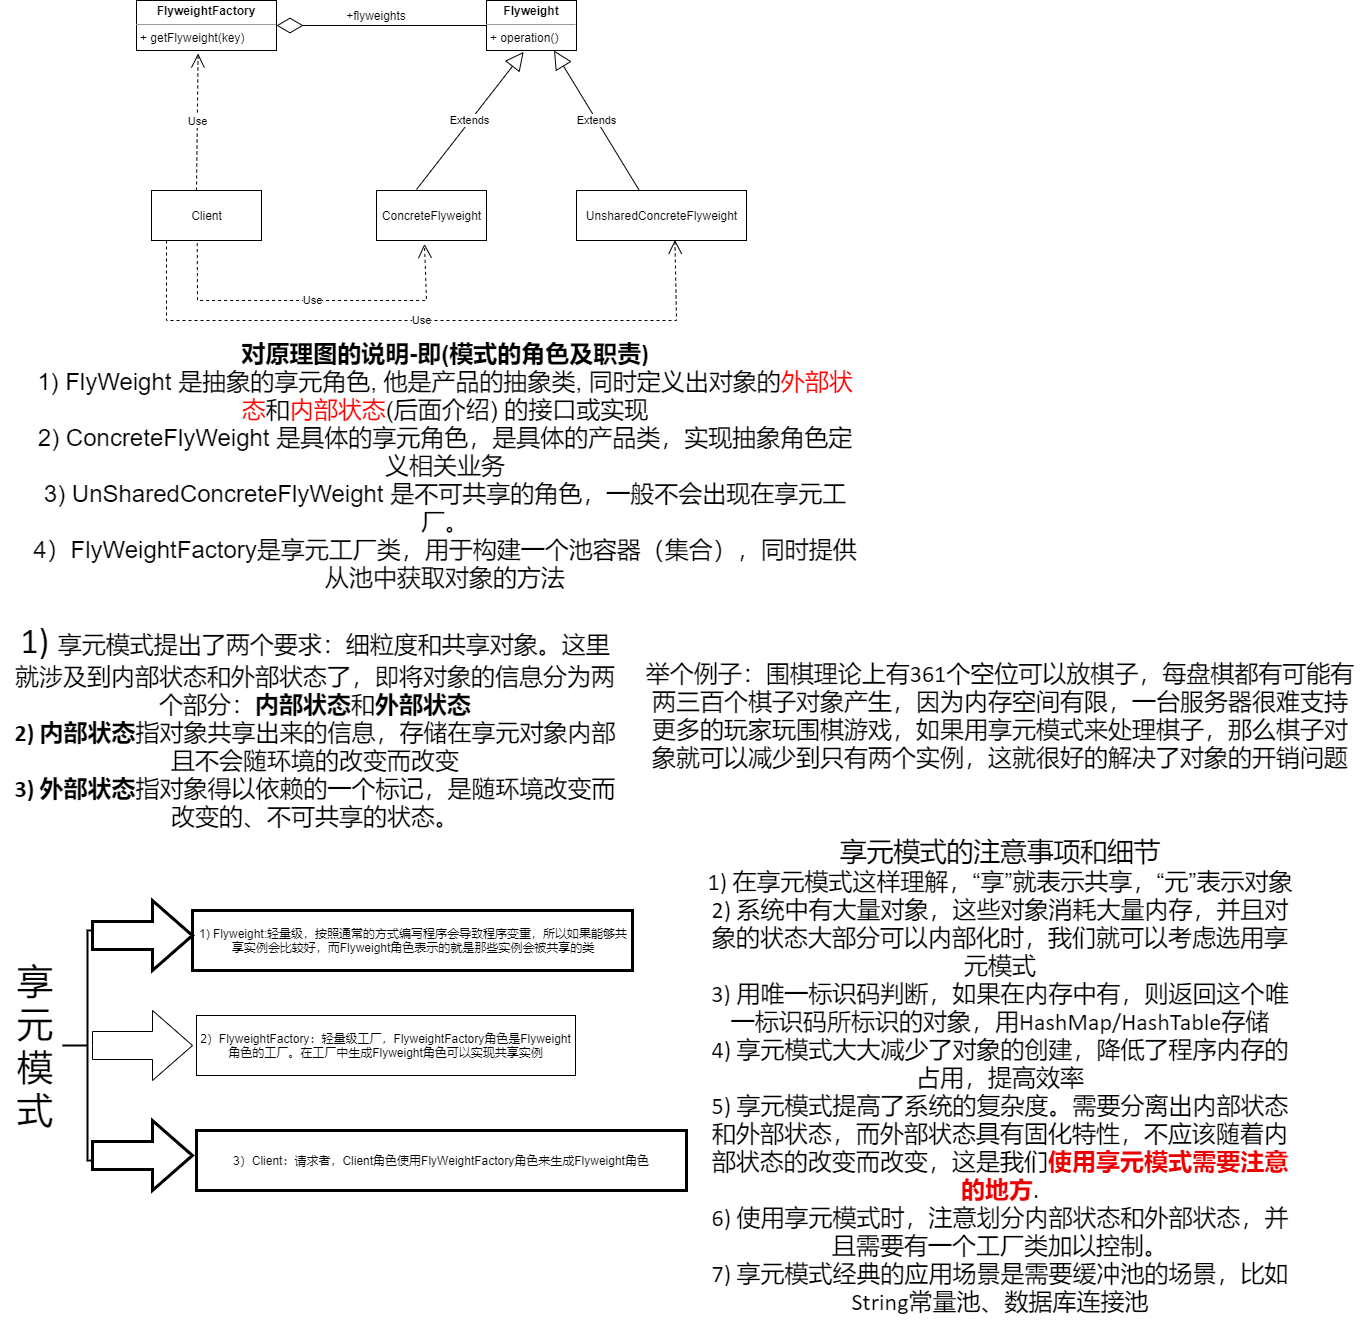

The diagram above was exported from draw.io. Its source (the exported page's mxGraphModel, read from the mxfile embedded in the PNG):
<mxGraphModel dx="1264" dy="632" grid="1" gridSize="10" guides="1" tooltips="1" connect="1" arrows="1" fold="1" page="1" pageScale="1" pageWidth="827" pageHeight="1169" math="0" shadow="0">
  <root>
    <mxCell id="0" />
    <mxCell id="1" parent="0" />
    <mxCell id="lfGUtl3-PWN74Ytsn9yV-1" value="&lt;p style=&quot;margin: 0px ; margin-top: 4px ; text-align: center&quot;&gt;&lt;b&gt;Flyweight&lt;/b&gt;&lt;/p&gt;&lt;hr size=&quot;1&quot;&gt;&lt;p style=&quot;margin: 0px ; margin-left: 4px&quot;&gt;&lt;/p&gt;&lt;p style=&quot;margin: 0px ; margin-left: 4px&quot;&gt;+ operation()&lt;/p&gt;" style="verticalAlign=top;align=left;overflow=fill;fontSize=12;fontFamily=Helvetica;html=1;" vertex="1" parent="1">
      <mxGeometry x="526" y="40" width="90" height="50" as="geometry" />
    </mxCell>
    <mxCell id="lfGUtl3-PWN74Ytsn9yV-2" value="&lt;p style=&quot;margin: 0px ; margin-top: 4px ; text-align: center&quot;&gt;&lt;b&gt;FlyweightFactory&lt;/b&gt;&lt;/p&gt;&lt;hr size=&quot;1&quot;&gt;&lt;p style=&quot;margin: 0px ; margin-left: 4px&quot;&gt;&lt;/p&gt;&lt;p style=&quot;margin: 0px ; margin-left: 4px&quot;&gt;+ getFlyweight(key)&lt;/p&gt;" style="verticalAlign=top;align=left;overflow=fill;fontSize=12;fontFamily=Helvetica;html=1;" vertex="1" parent="1">
      <mxGeometry x="176" y="40" width="140" height="50" as="geometry" />
    </mxCell>
    <mxCell id="lfGUtl3-PWN74Ytsn9yV-3" value="Client" style="html=1;" vertex="1" parent="1">
      <mxGeometry x="191" y="230" width="110" height="50" as="geometry" />
    </mxCell>
    <mxCell id="lfGUtl3-PWN74Ytsn9yV-4" value="ConcreteFlyweight" style="html=1;" vertex="1" parent="1">
      <mxGeometry x="416" y="230" width="110" height="50" as="geometry" />
    </mxCell>
    <mxCell id="lfGUtl3-PWN74Ytsn9yV-5" value="UnsharedConcreteFlyweight" style="html=1;" vertex="1" parent="1">
      <mxGeometry x="616" y="230" width="170" height="50" as="geometry" />
    </mxCell>
    <mxCell id="lfGUtl3-PWN74Ytsn9yV-10" value="" style="endArrow=diamondThin;endFill=0;endSize=24;html=1;rounded=0;exitX=0;exitY=0.5;exitDx=0;exitDy=0;entryX=1;entryY=0.5;entryDx=0;entryDy=0;" edge="1" parent="1" source="lfGUtl3-PWN74Ytsn9yV-1" target="lfGUtl3-PWN74Ytsn9yV-2">
      <mxGeometry width="160" relative="1" as="geometry">
        <mxPoint x="166" y="64.5" as="sourcePoint" />
        <mxPoint x="326" y="64.5" as="targetPoint" />
      </mxGeometry>
    </mxCell>
    <mxCell id="lfGUtl3-PWN74Ytsn9yV-11" value="+flyweights" style="text;html=1;strokeColor=none;fillColor=none;align=center;verticalAlign=middle;whiteSpace=wrap;rounded=0;" vertex="1" parent="1">
      <mxGeometry x="386" y="40" width="60" height="30" as="geometry" />
    </mxCell>
    <mxCell id="lfGUtl3-PWN74Ytsn9yV-14" value="Use" style="endArrow=open;endSize=12;dashed=1;html=1;rounded=0;entryX=0.44;entryY=1.06;entryDx=0;entryDy=0;entryPerimeter=0;" edge="1" parent="1" target="lfGUtl3-PWN74Ytsn9yV-2">
      <mxGeometry width="160" relative="1" as="geometry">
        <mxPoint x="236" y="230" as="sourcePoint" />
        <mxPoint x="396" y="230" as="targetPoint" />
      </mxGeometry>
    </mxCell>
    <mxCell id="lfGUtl3-PWN74Ytsn9yV-15" value="Use" style="endArrow=open;endSize=12;dashed=1;html=1;rounded=0;exitX=0.416;exitY=1.052;exitDx=0;exitDy=0;exitPerimeter=0;entryX=0.436;entryY=1.068;entryDx=0;entryDy=0;entryPerimeter=0;" edge="1" parent="1" source="lfGUtl3-PWN74Ytsn9yV-3" target="lfGUtl3-PWN74Ytsn9yV-4">
      <mxGeometry width="160" relative="1" as="geometry">
        <mxPoint x="276" y="437" as="sourcePoint" />
        <mxPoint x="606" y="270" as="targetPoint" />
        <Array as="points">
          <mxPoint x="237" y="340" />
          <mxPoint x="466" y="340" />
        </Array>
      </mxGeometry>
    </mxCell>
    <mxCell id="lfGUtl3-PWN74Ytsn9yV-16" value="Use" style="endArrow=open;endSize=12;dashed=1;html=1;rounded=0;exitX=0.416;exitY=1.052;exitDx=0;exitDy=0;exitPerimeter=0;entryX=0.579;entryY=0.988;entryDx=0;entryDy=0;entryPerimeter=0;" edge="1" parent="1" target="lfGUtl3-PWN74Ytsn9yV-5">
      <mxGeometry width="160" relative="1" as="geometry">
        <mxPoint x="206" y="280" as="sourcePoint" />
        <mxPoint x="433.20000000000005" y="280.79999999999995" as="targetPoint" />
        <Array as="points">
          <mxPoint x="206" y="360" />
          <mxPoint x="716" y="360" />
        </Array>
      </mxGeometry>
    </mxCell>
    <mxCell id="lfGUtl3-PWN74Ytsn9yV-17" value="Extends" style="endArrow=block;endSize=16;endFill=0;html=1;rounded=0;entryX=0.413;entryY=1.028;entryDx=0;entryDy=0;entryPerimeter=0;" edge="1" parent="1" target="lfGUtl3-PWN74Ytsn9yV-1">
      <mxGeometry width="160" relative="1" as="geometry">
        <mxPoint x="456" y="229" as="sourcePoint" />
        <mxPoint x="616" y="229" as="targetPoint" />
      </mxGeometry>
    </mxCell>
    <mxCell id="lfGUtl3-PWN74Ytsn9yV-19" value="Extends" style="endArrow=block;endSize=16;endFill=0;html=1;rounded=0;entryX=0.75;entryY=1;entryDx=0;entryDy=0;" edge="1" parent="1" target="lfGUtl3-PWN74Ytsn9yV-1">
      <mxGeometry width="160" relative="1" as="geometry">
        <mxPoint x="678.83" y="230" as="sourcePoint" />
        <mxPoint x="786.0000000000001" y="92.39999999999998" as="targetPoint" />
      </mxGeometry>
    </mxCell>
    <mxCell id="lfGUtl3-PWN74Ytsn9yV-20" value="&lt;div&gt;&lt;font style=&quot;font-size: 24px&quot;&gt;&lt;span style=&quot;font-weight: bold&quot;&gt;对原理图的说明-即(模式的角色及职责&lt;/span&gt;&lt;span style=&quot;font-family: &amp;#34;calibri&amp;#34; , &amp;#34;bold&amp;#34; ; font-weight: bold&quot;&gt;)&lt;br&gt;&lt;/span&gt;&lt;/font&gt;&lt;/div&gt;&lt;div&gt;&lt;font style=&quot;font-size: 24px&quot;&gt;1) FlyWeight 是抽象的享元角色, 他是产品的抽象类, 同时定义出对象的&lt;span style=&quot;color: rgb(255 , 0 , 0)&quot;&gt;外部状态&lt;/span&gt;和&lt;span style=&quot;color: rgb(255 , 0 , 0)&quot;&gt;内部状态&lt;/span&gt;(后面介绍) 的接口或实现&lt;/font&gt;&lt;/div&gt;&lt;div&gt;&lt;font style=&quot;font-size: 24px&quot;&gt;2) ConcreteFlyWeight 是具体的享元角色，是具体的产品类，实现抽象角色定义相关业务&lt;br&gt;&lt;/font&gt;&lt;/div&gt;&lt;div&gt;&lt;font style=&quot;font-size: 24px&quot;&gt;3) UnSharedConcreteFlyWeight 是不可共享的角色，一般不会出现在享元工厂。&lt;/font&gt;&lt;/div&gt;&lt;div&gt;&lt;font style=&quot;font-size: 24px&quot;&gt;4）FlyWeightFactory是享元工厂类，用于构建一个池容器（集合），同时提供从池中获取对象的方法&lt;/font&gt;&lt;/div&gt;" style="text;html=1;strokeColor=none;fillColor=none;align=center;verticalAlign=middle;whiteSpace=wrap;rounded=0;" vertex="1" parent="1">
      <mxGeometry x="70" y="410" width="830" height="190" as="geometry" />
    </mxCell>
    <mxCell id="lfGUtl3-PWN74Ytsn9yV-22" value="&lt;div&gt;&lt;font&gt;&lt;span style=&quot;font-size: 36px ; font-family: &amp;#34;calibri&amp;#34;&quot;&gt;1) &lt;/span&gt;&lt;font style=&quot;font-size: 24px&quot;&gt;享元模式提出了两个要求：细粒度和共享对象。这里就涉及到内部状态和外部状态&lt;/font&gt;&lt;/font&gt;&lt;span style=&quot;font-size: 24px&quot;&gt;了，即将对象的信息分为两个部分：&lt;/span&gt;&lt;span style=&quot;font-size: 24px ; font-weight: bold&quot;&gt;内部状态&lt;/span&gt;&lt;span style=&quot;font-size: 24px&quot;&gt;和&lt;/span&gt;&lt;span style=&quot;font-size: 24px ; font-weight: bold&quot;&gt;外部状态&lt;/span&gt;&lt;/div&gt;&lt;div&gt;&lt;font style=&quot;font-size: 24px&quot;&gt;&lt;span style=&quot;font-family: &amp;#34;calibri&amp;#34; , &amp;#34;bold&amp;#34; ; font-weight: bold&quot;&gt;2) &lt;/span&gt;&lt;span style=&quot;font-weight: bold&quot;&gt;内部状态&lt;/span&gt;指对象共享出来的信息，存储在享元对象内部且不会随环境的改变而改变&lt;br&gt;&lt;/font&gt;&lt;/div&gt;&lt;div&gt;&lt;font style=&quot;font-size: 24px&quot;&gt;&lt;span style=&quot;font-family: &amp;#34;calibri&amp;#34; , &amp;#34;bold&amp;#34; ; font-weight: bold&quot;&gt;3) &lt;/span&gt;&lt;span style=&quot;font-weight: bold&quot;&gt;外部状态&lt;/span&gt;指对象得以依赖的一个标记，是随环境改变而改变的、不可共享的状态。&lt;/font&gt;&lt;/div&gt;" style="text;html=1;strokeColor=none;fillColor=none;align=center;verticalAlign=middle;whiteSpace=wrap;rounded=0;" vertex="1" parent="1">
      <mxGeometry x="50" y="750" width="610" height="30" as="geometry" />
    </mxCell>
    <mxCell id="lfGUtl3-PWN74Ytsn9yV-23" value="&lt;div&gt;&lt;font style=&quot;font-size: 24px&quot;&gt;举个例子：围棋理论上有&lt;span style=&quot;font-family: &amp;#34;calibri&amp;#34;&quot;&gt;361&lt;/span&gt;个空位可以放棋子，每盘棋都有可能有两三百个棋子对象产生，因为内存空间有限，一台服务器很难支持更多的玩家玩围棋游戏，如果用享元模式来处理棋子，那么棋子对象就可以减少到只有两个实例，这就很好的解决了对象的开销问题&lt;/font&gt;&lt;/div&gt;" style="text;html=1;strokeColor=none;fillColor=none;align=center;verticalAlign=middle;whiteSpace=wrap;rounded=0;" vertex="1" parent="1">
      <mxGeometry x="680" y="645" width="720" height="220" as="geometry" />
    </mxCell>
    <mxCell id="lfGUtl3-PWN74Ytsn9yV-24" value="&lt;div&gt;&lt;span style=&quot;font-size: 20.04pt&quot;&gt;享元模式的注意事项和细节&lt;br&gt;&lt;/span&gt;&lt;/div&gt;&lt;div&gt;&lt;span style=&quot;font-size: 18pt ; font-family: &amp;#34;calibri&amp;#34;&quot;&gt;1) &lt;/span&gt;&lt;span style=&quot;font-size: 18pt&quot;&gt;在享元模式这样理解，“享”就表示共享，“元”表示对象&lt;br&gt;&lt;/span&gt;&lt;/div&gt;&lt;div&gt;&lt;span style=&quot;font-size: 18pt ; font-family: &amp;#34;calibri&amp;#34;&quot;&gt;2) &lt;/span&gt;&lt;span style=&quot;font-size: 18pt&quot;&gt;系统中有大量对象，这些对象消耗大量内存，并且对象的状态大部分可以内部化时，&lt;/span&gt;&lt;span style=&quot;font-size: 18pt&quot;&gt;我们就可以考虑选用享元模式&lt;/span&gt;&lt;/div&gt;&lt;div&gt;&lt;span style=&quot;font-size: 18.02pt ; font-family: &amp;#34;calibri&amp;#34;&quot;&gt;3) &lt;/span&gt;&lt;span style=&quot;font-size: 18.02pt&quot;&gt;用唯一标识码判断，如果在内存中有，则返回这个唯一标识码所标识的对象，用&lt;/span&gt;&lt;span style=&quot;font-size: 18pt ; font-family: &amp;#34;calibri&amp;#34;&quot;&gt;HashMap/HashTable&lt;/span&gt;&lt;span style=&quot;font-size: 18pt&quot;&gt;存储&lt;/span&gt;&lt;/div&gt;&lt;div&gt;&lt;span style=&quot;font-size: 18pt ; font-family: &amp;#34;calibri&amp;#34;&quot;&gt;4) &lt;/span&gt;&lt;span style=&quot;font-size: 18pt&quot;&gt;享元模式大大减少了对象的创建，降低了程序内存的占用，提高效率&lt;br&gt;&lt;/span&gt;&lt;/div&gt;&lt;div&gt;&lt;span style=&quot;font-size: 18pt ; font-family: &amp;#34;calibri&amp;#34;&quot;&gt;5) &lt;/span&gt;&lt;span style=&quot;font-size: 18pt&quot;&gt;享元模式提高了系统的复杂度。需要分离出内部状态和外部状态，而外部状态具有&lt;/span&gt;&lt;span style=&quot;font-size: 18.02pt&quot;&gt;固化特性，不应该随着内部状态的改变而改变，这是我们&lt;/span&gt;&lt;span style=&quot;font-size: 18.02pt ; color: rgb(234 , 0 , 0) ; font-weight: bold&quot;&gt;使用享元模式需要注意的&lt;/span&gt;&lt;span style=&quot;font-size: 18pt ; color: rgb(234 , 0 , 0) ; font-weight: bold&quot;&gt;地方&lt;/span&gt;&lt;span style=&quot;font-size: 18pt ; font-family: &amp;#34;calibri&amp;#34;&quot;&gt;.&lt;/span&gt;&lt;/div&gt;&lt;div&gt;&lt;span style=&quot;font-size: 18pt ; font-family: &amp;#34;calibri&amp;#34;&quot;&gt;6) &lt;/span&gt;&lt;span style=&quot;font-size: 18pt&quot;&gt;使用享元模式时，注意划分内部状态和外部状态，并且需要有一个工厂类加以控制。&lt;br&gt;&lt;/span&gt;&lt;/div&gt;&lt;div&gt;&lt;span style=&quot;font-size: 18pt ; font-family: &amp;#34;calibri&amp;#34;&quot;&gt;7) &lt;/span&gt;&lt;span style=&quot;font-size: 18pt&quot;&gt;享元模式经典的应用场景是需要缓冲池的场景，比如 &lt;/span&gt;&lt;span style=&quot;font-size: 18pt ; font-family: &amp;#34;calibri&amp;#34;&quot;&gt;String&lt;/span&gt;&lt;span style=&quot;font-size: 18pt&quot;&gt;常量池、数据库连接池&lt;/span&gt;&lt;/div&gt;" style="text;html=1;strokeColor=none;fillColor=none;align=center;verticalAlign=middle;whiteSpace=wrap;rounded=0;" vertex="1" parent="1">
      <mxGeometry x="740" y="890" width="600" height="450" as="geometry" />
    </mxCell>
    <mxCell id="lfGUtl3-PWN74Ytsn9yV-25" value="" style="strokeWidth=2;html=1;shape=mxgraph.flowchart.annotation_2;align=left;labelPosition=right;pointerEvents=1;" vertex="1" parent="1">
      <mxGeometry x="102" y="970" width="50" height="230" as="geometry" />
    </mxCell>
    <mxCell id="lfGUtl3-PWN74Ytsn9yV-26" value="&lt;div style=&quot;text-align: center&quot;&gt;1) Flyweight:轻量级，按照通常的方式编写程序会导致程序变重，所以如果能够共享实例会比较好，而Flyweight角色表示的就是那些实例会被共享的类&lt;/div&gt;" style="rounded=0;whiteSpace=wrap;html=1;pointerEvents=1;strokeWidth=3;align=left;" vertex="1" parent="1">
      <mxGeometry x="232" y="950" width="440" height="60" as="geometry" />
    </mxCell>
    <mxCell id="lfGUtl3-PWN74Ytsn9yV-27" value="" style="html=1;shadow=0;dashed=0;align=center;verticalAlign=middle;shape=mxgraph.arrows2.arrow;dy=0.6;dx=40;notch=0;pointerEvents=1;strokeWidth=3;" vertex="1" parent="1">
      <mxGeometry x="132" y="1160" width="100" height="70" as="geometry" />
    </mxCell>
    <mxCell id="lfGUtl3-PWN74Ytsn9yV-28" value="" style="html=1;shadow=0;dashed=0;align=center;verticalAlign=middle;shape=mxgraph.arrows2.arrow;dy=0.6;dx=40;notch=0;pointerEvents=1;strokeWidth=3;" vertex="1" parent="1">
      <mxGeometry x="132" y="940" width="100" height="70" as="geometry" />
    </mxCell>
    <mxCell id="lfGUtl3-PWN74Ytsn9yV-29" value="3）Client：请求者，Client角色使用FlyWeightFactory角色来生成Flyweight角色" style="whiteSpace=wrap;html=1;shadow=0;dashed=0;strokeWidth=3;" vertex="1" parent="1">
      <mxGeometry x="236" y="1170" width="490" height="60" as="geometry" />
    </mxCell>
    <mxCell id="lfGUtl3-PWN74Ytsn9yV-32" value="" style="html=1;shadow=0;dashed=0;align=center;verticalAlign=middle;shape=mxgraph.arrows2.arrow;dy=0.6;dx=40;notch=0;" vertex="1" parent="1">
      <mxGeometry x="132" y="1050" width="100" height="70" as="geometry" />
    </mxCell>
    <mxCell id="lfGUtl3-PWN74Ytsn9yV-33" value="2）FlyweightFactory：轻量级工厂，FlyweightFactory角色是Flyweight角色的工厂。在工厂中生成Flyweight角色可以实现共享实例" style="whiteSpace=wrap;html=1;shadow=0;dashed=0;" vertex="1" parent="1">
      <mxGeometry x="236" y="1055" width="379" height="60" as="geometry" />
    </mxCell>
    <mxCell id="lfGUtl3-PWN74Ytsn9yV-35" value="&lt;font style=&quot;font-size: 36px&quot;&gt;享元模式&lt;/font&gt;" style="text;html=1;strokeColor=none;fillColor=none;align=center;verticalAlign=middle;whiteSpace=wrap;rounded=0;pointerEvents=1;" vertex="1" parent="1">
      <mxGeometry x="40" y="1070" width="70" height="30" as="geometry" />
    </mxCell>
  </root>
</mxGraphModel>